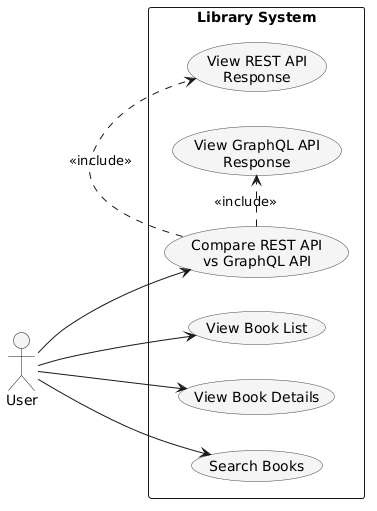

The diagram above was rendered by PlantUML. Its source (embedded in the PNG):
@startuml
left to right direction
skinparam packageStyle rectangle
skinparam shadowing false
skinparam usecase {
  BackgroundColor #F5F5F5
  BorderColor #444444
}

actor User

rectangle "Library System" {

    usecase "View Book List" as UC1
    usecase "View Book Details" as UC2
    usecase "Search Books" as UC3

    usecase "Compare REST API\nvs GraphQL API" as UC4

    usecase "View REST API\nResponse" as UC5
    usecase "View GraphQL API\nResponse" as UC6

}

User --> UC1
User --> UC2
User --> UC3
User --> UC4

UC4 .> UC5 : <<include>>
UC4 .> UC6 : <<include>>
@enduml